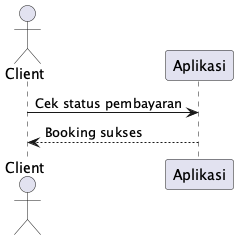

The diagram above was rendered by PlantUML. Its source (embedded in the PNG):
@startuml
actor Client
participant Aplikasi

Client -> Aplikasi: Cek status pembayaran
Aplikasi --> Client: Booking sukses
@enduml